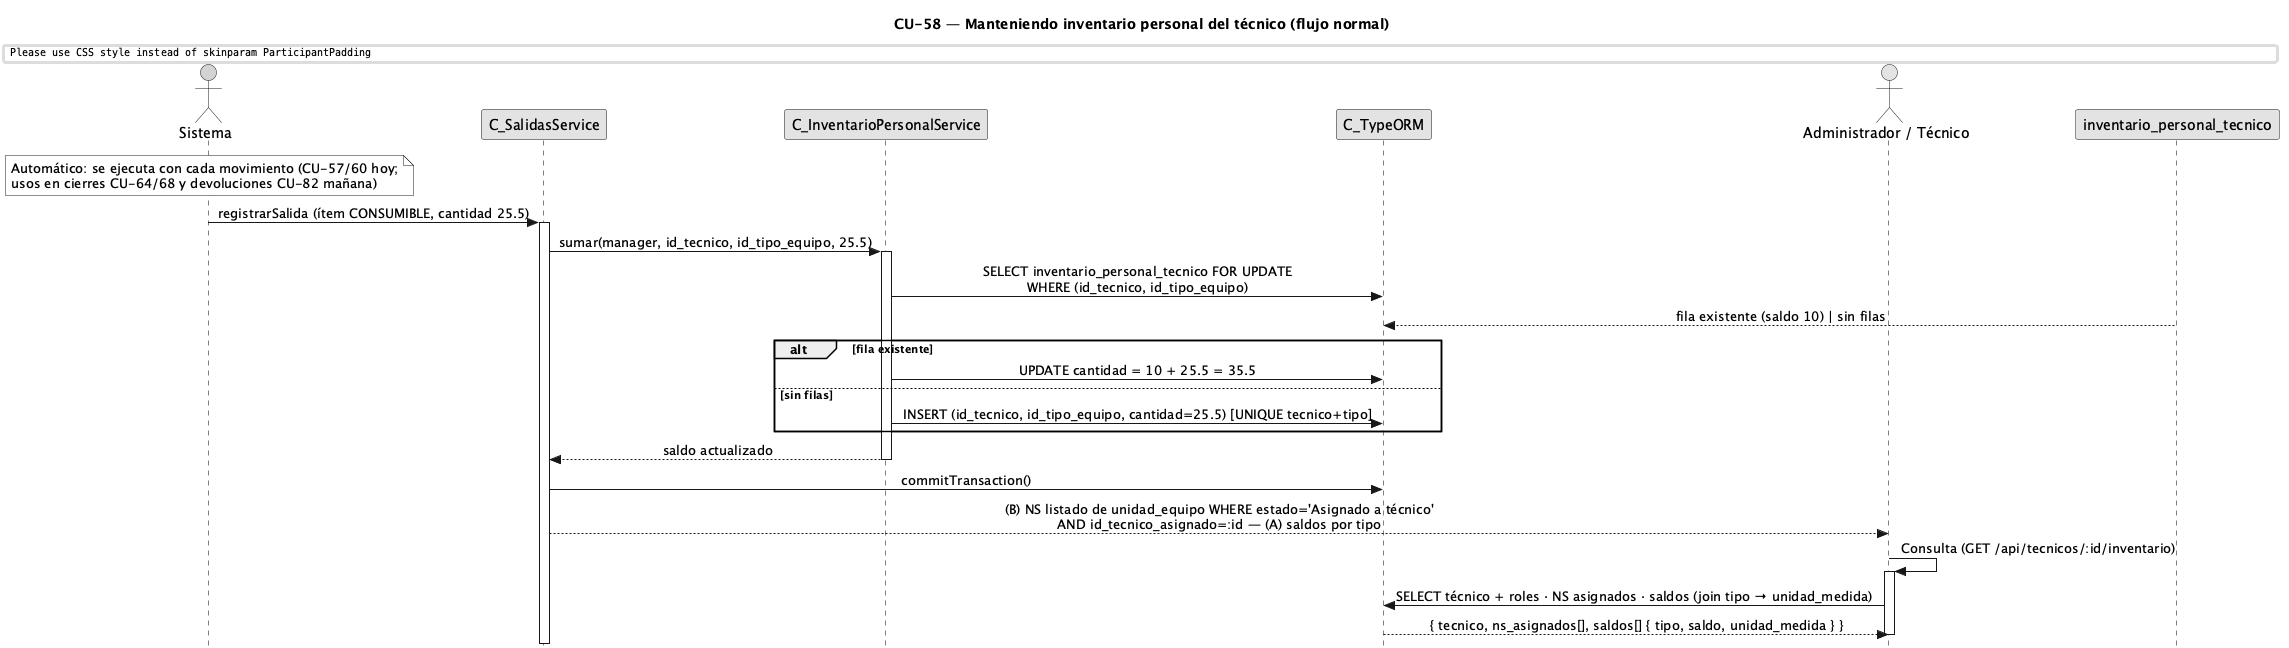

The diagram above was rendered by PlantUML. Its source (embedded in the PNG):
@startuml CU58-normal
title CU-58 — Manteniendo inventario personal del técnico (flujo normal)
skinparam style strictuml
skinparam monochrome true
skinparam shadowing false
skinparam sequenceMessageAlign center
skinparam ParticipantPadding 30
skinparam ActorPadding 12
skinparam sequence {
  MessageAlign center
  LifeLineBorderColor black
}
hide footbox

actor "Sistema" as sys #lightgrey
participant "C_SalidasService" as svc
participant "C_InventarioPersonalService" as ips
participant "C_TypeORM" as orm
actor "Administrador / Técnico" as user
participant "inventario_personal_tecnico" as invp

note over sys : Automático: se ejecuta con cada movimiento (CU-57/60 hoy;\nusos en cierres CU-64/68 y devoluciones CU-82 mañana)

sys -> svc : registrarSalida (ítem CONSUMIBLE, cantidad 25.5)
activate svc
svc -> ips : sumar(manager, id_tecnico, id_tipo_equipo, 25.5)
activate ips
ips -> orm : SELECT inventario_personal_tecnico FOR UPDATE\nWHERE (id_tecnico, id_tipo_equipo)
invp --> orm : fila existente (saldo 10) | sin filas
alt fila existente
    ips -> orm : UPDATE cantidad = 10 + 25.5 = 35.5
else sin filas
    ips -> orm : INSERT (id_tecnico, id_tipo_equipo, cantidad=25.5) [UNIQUE tecnico+tipo]
end
ips --> svc : saldo actualizado
deactivate ips
svc -> orm : commitTransaction()
svc --> user : (B) NS listado de unidad_equipo WHERE estado='Asignado a técnico'\nAND id_tecnico_asignado=:id — (A) saldos por tipo

user -> user : Consulta (GET /api/tecnicos/:id/inventario)
activate user
user -> orm : SELECT técnico + roles · NS asignados · saldos (join tipo → unidad_medida)
orm --> user : { tecnico, ns_asignados[], saldos[] { tipo, saldo, unidad_medida } }
deactivate user
@enduml